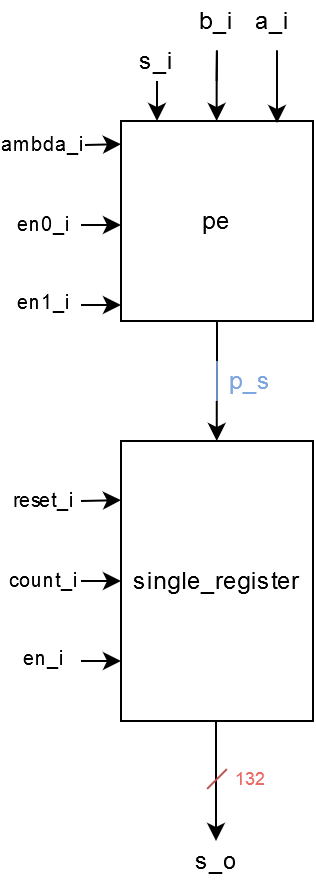

The diagram above was exported from draw.io. Its source (the exported page's mxGraphModel, read from the mxfile embedded in the PNG):
<mxGraphModel dx="652" dy="337" grid="1" gridSize="10" guides="1" tooltips="1" connect="1" arrows="1" fold="1" page="1" pageScale="1" pageWidth="827" pageHeight="1169" math="0" shadow="0">
  <root>
    <mxCell id="0" />
    <mxCell id="1" parent="0" />
    <mxCell id="NiIs4cwY2BT-ya-9W2mB-1" value="single_register" style="rounded=0;whiteSpace=wrap;html=1;" vertex="1" parent="1">
      <mxGeometry x="312" y="550" width="96" height="140" as="geometry" />
    </mxCell>
    <mxCell id="NiIs4cwY2BT-ya-9W2mB-2" value="" style="endArrow=classic;html=1;" edge="1" parent="1">
      <mxGeometry width="50" height="50" relative="1" as="geometry">
        <mxPoint x="359.88" y="530" as="sourcePoint" />
        <mxPoint x="359.88" y="550" as="targetPoint" />
      </mxGeometry>
    </mxCell>
    <mxCell id="NiIs4cwY2BT-ya-9W2mB-3" value="" style="endArrow=classic;html=1;" edge="1" parent="1">
      <mxGeometry width="50" height="50" relative="1" as="geometry">
        <mxPoint x="359.5" y="690" as="sourcePoint" />
        <mxPoint x="359.5" y="750" as="targetPoint" />
      </mxGeometry>
    </mxCell>
    <mxCell id="NiIs4cwY2BT-ya-9W2mB-6" value="" style="endArrow=classic;html=1;" edge="1" parent="1">
      <mxGeometry width="50" height="50" relative="1" as="geometry">
        <mxPoint x="292" y="660" as="sourcePoint" />
        <mxPoint x="312" y="660" as="targetPoint" />
      </mxGeometry>
    </mxCell>
    <mxCell id="NiIs4cwY2BT-ya-9W2mB-8" value="s_o" style="text;html=1;strokeColor=none;fillColor=none;align=center;verticalAlign=middle;whiteSpace=wrap;rounded=0;" vertex="1" parent="1">
      <mxGeometry x="340" y="750" width="40" height="20" as="geometry" />
    </mxCell>
    <mxCell id="NiIs4cwY2BT-ya-9W2mB-9" value="&lt;font style=&quot;font-size: 10px&quot;&gt;reset_i&lt;/font&gt;" style="text;html=1;strokeColor=none;fillColor=none;align=center;verticalAlign=middle;whiteSpace=wrap;rounded=0;" vertex="1" parent="1">
      <mxGeometry x="254" y="569" width="40" height="20" as="geometry" />
    </mxCell>
    <mxCell id="NiIs4cwY2BT-ya-9W2mB-10" value="&lt;font style=&quot;font-size: 10px&quot;&gt;count_i&lt;/font&gt;" style="text;html=1;strokeColor=none;fillColor=none;align=center;verticalAlign=middle;whiteSpace=wrap;rounded=0;" vertex="1" parent="1">
      <mxGeometry x="254" y="609" width="40" height="20" as="geometry" />
    </mxCell>
    <mxCell id="NiIs4cwY2BT-ya-9W2mB-11" value="&lt;font style=&quot;font-size: 10px&quot;&gt;en_i&lt;/font&gt;" style="text;html=1;strokeColor=none;fillColor=none;align=center;verticalAlign=middle;whiteSpace=wrap;rounded=0;" vertex="1" parent="1">
      <mxGeometry x="254" y="648" width="40" height="20" as="geometry" />
    </mxCell>
    <mxCell id="NiIs4cwY2BT-ya-9W2mB-13" value="" style="endArrow=none;html=1;fillColor=#f8cecc;strokeColor=#b85450;" edge="1" parent="1">
      <mxGeometry width="50" height="50" relative="1" as="geometry">
        <mxPoint x="355" y="724" as="sourcePoint" />
        <mxPoint x="365" y="714" as="targetPoint" />
      </mxGeometry>
    </mxCell>
    <mxCell id="NiIs4cwY2BT-ya-9W2mB-15" value="&lt;font style=&quot;font-size: 9px&quot; color=&quot;#EA6B66&quot;&gt;132&lt;/font&gt;" style="text;html=1;strokeColor=none;fillColor=none;align=center;verticalAlign=middle;whiteSpace=wrap;rounded=0;" vertex="1" parent="1">
      <mxGeometry x="357" y="708" width="40" height="20" as="geometry" />
    </mxCell>
    <mxCell id="NiIs4cwY2BT-ya-9W2mB-16" value="pe" style="rounded=0;whiteSpace=wrap;html=1;" vertex="1" parent="1">
      <mxGeometry x="312" y="390" width="96" height="100" as="geometry" />
    </mxCell>
    <mxCell id="NiIs4cwY2BT-ya-9W2mB-17" value="" style="endArrow=classic;html=1;entryX=0;entryY=0.5;entryDx=0;entryDy=0;" edge="1" parent="1" target="NiIs4cwY2BT-ya-9W2mB-1">
      <mxGeometry width="50" height="50" relative="1" as="geometry">
        <mxPoint x="292" y="620" as="sourcePoint" />
        <mxPoint x="321.9999999999999" y="669.9999999999999" as="targetPoint" />
      </mxGeometry>
    </mxCell>
    <mxCell id="NiIs4cwY2BT-ya-9W2mB-19" value="" style="endArrow=classic;html=1;" edge="1" parent="1">
      <mxGeometry width="50" height="50" relative="1" as="geometry">
        <mxPoint x="292" y="580" as="sourcePoint" />
        <mxPoint x="312" y="579.58" as="targetPoint" />
      </mxGeometry>
    </mxCell>
    <mxCell id="NiIs4cwY2BT-ya-9W2mB-24" value="" style="endArrow=none;html=1;entryX=0.5;entryY=1;entryDx=0;entryDy=0;" edge="1" parent="1" target="NiIs4cwY2BT-ya-9W2mB-16">
      <mxGeometry width="50" height="50" relative="1" as="geometry">
        <mxPoint x="360" y="510" as="sourcePoint" />
        <mxPoint x="400" y="480" as="targetPoint" />
      </mxGeometry>
    </mxCell>
    <mxCell id="NiIs4cwY2BT-ya-9W2mB-25" value="" style="endArrow=none;html=1;fillColor=#dae8fc;strokeColor=#6c8ebf;" edge="1" parent="1">
      <mxGeometry width="50" height="50" relative="1" as="geometry">
        <mxPoint x="360" y="530" as="sourcePoint" />
        <mxPoint x="360" y="510" as="targetPoint" />
      </mxGeometry>
    </mxCell>
    <mxCell id="NiIs4cwY2BT-ya-9W2mB-33" value="" style="endArrow=classic;html=1;" edge="1" parent="1">
      <mxGeometry width="50" height="50" relative="1" as="geometry">
        <mxPoint x="292" y="482" as="sourcePoint" />
        <mxPoint x="312" y="482" as="targetPoint" />
      </mxGeometry>
    </mxCell>
    <mxCell id="NiIs4cwY2BT-ya-9W2mB-34" value="&lt;font style=&quot;font-size: 10px&quot;&gt;lambda_i&lt;/font&gt;" style="text;html=1;strokeColor=none;fillColor=none;align=center;verticalAlign=middle;whiteSpace=wrap;rounded=0;" vertex="1" parent="1">
      <mxGeometry x="252" y="391" width="40" height="20" as="geometry" />
    </mxCell>
    <mxCell id="NiIs4cwY2BT-ya-9W2mB-35" value="&lt;font style=&quot;font-size: 10px&quot;&gt;en0_i&lt;/font&gt;" style="text;html=1;strokeColor=none;fillColor=none;align=center;verticalAlign=middle;whiteSpace=wrap;rounded=0;" vertex="1" parent="1">
      <mxGeometry x="254" y="431" width="40" height="20" as="geometry" />
    </mxCell>
    <mxCell id="NiIs4cwY2BT-ya-9W2mB-36" value="&lt;font style=&quot;font-size: 10px&quot;&gt;en1_i&lt;/font&gt;" style="text;html=1;strokeColor=none;fillColor=none;align=center;verticalAlign=middle;whiteSpace=wrap;rounded=0;" vertex="1" parent="1">
      <mxGeometry x="254" y="470" width="40" height="20" as="geometry" />
    </mxCell>
    <mxCell id="NiIs4cwY2BT-ya-9W2mB-37" value="" style="endArrow=classic;html=1;entryX=0;entryY=0.5;entryDx=0;entryDy=0;" edge="1" parent="1">
      <mxGeometry width="50" height="50" relative="1" as="geometry">
        <mxPoint x="292" y="442" as="sourcePoint" />
        <mxPoint x="312" y="442" as="targetPoint" />
      </mxGeometry>
    </mxCell>
    <mxCell id="NiIs4cwY2BT-ya-9W2mB-38" value="" style="endArrow=classic;html=1;" edge="1" parent="1">
      <mxGeometry width="50" height="50" relative="1" as="geometry">
        <mxPoint x="294" y="402" as="sourcePoint" />
        <mxPoint x="312" y="401.58000000000004" as="targetPoint" />
      </mxGeometry>
    </mxCell>
    <mxCell id="NiIs4cwY2BT-ya-9W2mB-45" value="" style="endArrow=classic;html=1;" edge="1" parent="1">
      <mxGeometry width="50" height="50" relative="1" as="geometry">
        <mxPoint x="330" y="370" as="sourcePoint" />
        <mxPoint x="330" y="390.00000000000006" as="targetPoint" />
        <Array as="points">
          <mxPoint x="330" y="370" />
        </Array>
      </mxGeometry>
    </mxCell>
    <mxCell id="NiIs4cwY2BT-ya-9W2mB-46" value="" style="endArrow=classic;html=1;" edge="1" parent="1">
      <mxGeometry width="50" height="50" relative="1" as="geometry">
        <mxPoint x="359.83" y="370" as="sourcePoint" />
        <mxPoint x="359.83" y="390" as="targetPoint" />
        <Array as="points">
          <mxPoint x="360" y="350" />
          <mxPoint x="359.83" y="370" />
        </Array>
      </mxGeometry>
    </mxCell>
    <mxCell id="NiIs4cwY2BT-ya-9W2mB-47" value="" style="endArrow=classic;html=1;" edge="1" parent="1">
      <mxGeometry width="50" height="50" relative="1" as="geometry">
        <mxPoint x="390" y="371" as="sourcePoint" />
        <mxPoint x="390" y="391" as="targetPoint" />
        <Array as="points">
          <mxPoint x="390" y="350" />
          <mxPoint x="390" y="371" />
        </Array>
      </mxGeometry>
    </mxCell>
    <mxCell id="NiIs4cwY2BT-ya-9W2mB-48" value="a_i" style="text;html=1;strokeColor=none;fillColor=none;align=center;verticalAlign=middle;whiteSpace=wrap;rounded=0;" vertex="1" parent="1">
      <mxGeometry x="368" y="330" width="40" height="20" as="geometry" />
    </mxCell>
    <mxCell id="NiIs4cwY2BT-ya-9W2mB-49" value="b_i" style="text;html=1;strokeColor=none;fillColor=none;align=center;verticalAlign=middle;whiteSpace=wrap;rounded=0;" vertex="1" parent="1">
      <mxGeometry x="340" y="330" width="40" height="20" as="geometry" />
    </mxCell>
    <mxCell id="NiIs4cwY2BT-ya-9W2mB-50" value="s_i" style="text;html=1;strokeColor=none;fillColor=none;align=center;verticalAlign=middle;whiteSpace=wrap;rounded=0;" vertex="1" parent="1">
      <mxGeometry x="310" y="350" width="40" height="20" as="geometry" />
    </mxCell>
    <mxCell id="NiIs4cwY2BT-ya-9W2mB-51" value="&lt;font color=&quot;#7EA6E0&quot;&gt;p_s&lt;/font&gt;" style="text;html=1;strokeColor=none;fillColor=none;align=center;verticalAlign=middle;whiteSpace=wrap;rounded=0;" vertex="1" parent="1">
      <mxGeometry x="357" y="510" width="40" height="20" as="geometry" />
    </mxCell>
  </root>
</mxGraphModel>